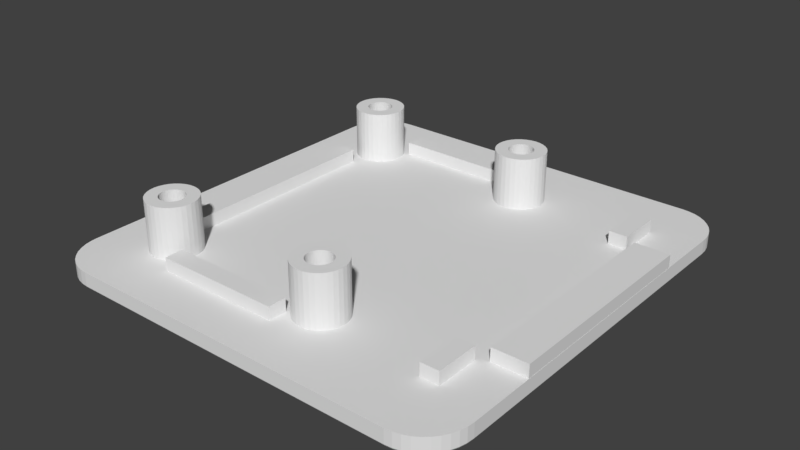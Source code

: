 # Source: CameraBACK.blend  (saved by Blender 2.78.0; exported with 4.5.12 LTS)
import bpy
from mathutils import Matrix  # noqa: F401  (used for matrix-valued properties, if any)

bpy.ops.wm.read_factory_settings(use_empty=True)
scene = bpy.context.scene
scene.name = 'Scene'

# ---- collections
col_collection_1 = bpy.data.collections.new('Collection 1'); scene.collection.children.link(col_collection_1)
col_collection_8 = bpy.data.collections.new('Collection 8'); scene.collection.children.link(col_collection_8)

# ---- world
world_world = bpy.data.worlds.new('World'); scene.world = world_world
world_world.color = (0.05088, 0.05088, 0.05088)
world_world.use_sun_shadow = False
world_world.sun_shadow_jitter_overblur = 0.0
world_world.cycles.sampling_method = 'MANUAL'

# ---- meshes
me_cameraenclosure = bpy.data.meshes.new('CameraEnclosure')
me_cameraenclosure.from_pydata([(-7.752, -7.066, 11.24), (7.813, -7.066, 11.24), (7.813, -6.898, 11.24), (7.813, -5.92, 11.24), (-7.752, -5.92, 11.24), (-7.752, -6.898, 11.24), (-7.752, -7.066, 12.63), (-7.752, -5.92, 12.63), (-7.752, -6.898, 12.63), (7.813, -7.066, 12.63), (7.813, -5.92, 12.63), (7.813, -6.898, 12.63), (8.521, -7.273, -12.62), (11.81, -7.273, -12.62), (11.81, -6.898, -12.62), (11.81, -5.92, -12.62), (8.521, -5.92, -12.62), (8.521, -6.898, -12.62), (8.521, -7.273, -11.23), (8.521, -5.92, -11.23), (8.521, -6.898, -11.23), (11.81, -7.273, -11.23), (11.81, -5.92, -11.23), (11.81, -6.898, -11.23), (-11.81, -7.273, -12.62), (-8.521, -7.273, -12.62), (-8.521, -6.898, -12.62), (-8.521, -5.92, -12.62), (-11.81, -5.92, -12.62), (-11.81, -6.898, -12.62), (-11.81, -7.273, -11.23), (-11.81, -5.92, -11.23), (-11.81, -6.898, -11.23), (-8.521, -7.273, -11.23), (-8.521, -5.92, -11.23), (-8.521, -6.898, -11.23), (11.65, -7.273, 8.787), (11.65, -7.273, -0.7068), (11.65, -6.898, -0.7068), (11.65, -5.92, -0.7068), (11.65, -5.92, 8.787), (11.65, -6.898, 8.787), (13.04, -7.273, 8.787), (13.04, -5.92, 8.787), (13.04, -6.898, 8.787), (13.04, -7.273, -0.7068), (13.04, -5.92, -0.7068), (13.04, -6.898, -0.7068), (-13.04, -7.273, 8.787), (-13.04, -7.273, -0.7068), (-13.04, -6.898, -0.7068), (-13.04, -5.92, -0.7068), (-13.04, -5.92, 8.787), (-13.04, -6.898, 8.787), (-11.65, -7.273, 8.787), (-11.65, -5.92, 8.787), (-11.65, -6.898, 8.787), (-11.65, -7.273, -0.7068), (-11.65, -5.92, -0.7068), (-11.65, -6.898, -0.7068), (10.5, -5.531, -1.647), (10.68, -5.531, -1.665), (10.86, -5.531, -1.719), (11.02, -5.531, -1.805), (11.16, -5.531, -1.922), (11.28, -5.531, -2.064), (11.37, -5.531, -2.226), (11.42, -5.531, -2.402), (11.44, -5.531, -2.585), (11.42, -5.531, -2.768), (11.37, -5.531, -2.943), (11.28, -5.531, -3.106), (11.16, -5.531, -3.248), (11.02, -5.531, -3.364), (10.86, -5.531, -3.451), (10.68, -5.531, -3.504), (10.5, -5.531, -3.522), (10.32, -5.531, -3.504), (10.14, -5.531, -3.451), (9.979, -5.531, -3.364), (9.837, -5.531, -3.248), (9.72, -5.531, -3.106), (9.634, -5.531, -2.943), (9.58, -5.531, -2.768), (9.562, -5.531, -2.585), (9.58, -5.531, -2.402), (9.634, -5.531, -2.226), (9.72, -5.531, -2.064), (9.837, -5.531, -1.922), (9.979, -5.531, -1.805), (10.14, -5.531, -1.719), (10.32, -5.531, -1.665), (10.5, -2.989, -0.7097), (10.5, -6.898, -0.7097), (10.87, -6.898, -0.7457), (10.87, -2.989, -0.7457), (11.22, -6.898, -0.8524), (11.22, -2.989, -0.8524), (11.54, -6.898, -1.026), (11.54, -2.989, -1.026), (11.83, -6.898, -1.259), (11.83, -2.989, -1.259), (12.06, -6.898, -1.543), (12.06, -2.989, -1.543), (12.23, -6.898, -1.867), (12.23, -2.989, -1.867), (12.34, -6.898, -2.219), (12.34, -2.989, -2.219), (12.37, -6.898, -2.585), (12.37, -2.989, -2.585), (12.34, -6.898, -2.95), (12.34, -2.989, -2.95), (12.23, -6.898, -3.302), (12.23, -2.989, -3.302), (12.06, -6.898, -3.626), (12.06, -2.989, -3.626), (11.83, -6.898, -3.91), (11.83, -2.989, -3.91), (11.54, -6.898, -4.144), (11.54, -2.989, -4.144), (11.22, -6.898, -4.317), (11.22, -2.989, -4.317), (10.87, -6.898, -4.424), (10.87, -2.989, -4.424), (10.5, -6.898, -4.46), (10.5, -2.989, -4.46), (10.13, -6.898, -4.424), (10.13, -2.989, -4.424), (9.782, -6.898, -4.317), (9.782, -2.989, -4.317), (9.458, -6.898, -4.144), (9.458, -2.989, -4.144), (9.174, -6.898, -3.91), (9.174, -2.989, -3.91), (8.941, -6.898, -3.626), (8.941, -2.989, -3.626), (8.768, -6.898, -3.302), (8.768, -2.989, -3.302), (8.661, -6.898, -2.95), (8.661, -2.989, -2.95), (8.625, -6.898, -2.585), (8.625, -2.989, -2.585), (8.661, -6.898, -2.219), (8.661, -2.989, -2.219), (8.768, -6.898, -1.867), (8.768, -2.989, -1.867), (8.941, -6.898, -1.543), (8.941, -2.989, -1.543), (9.174, -6.898, -1.259), (9.174, -2.989, -1.259), (9.458, -6.898, -1.026), (9.458, -2.989, -1.026), (9.782, -6.898, -0.8524), (9.782, -2.989, -0.8524), (10.13, -6.898, -0.7457), (10.13, -2.989, -0.7457), (11.44, -2.989, -2.585), (11.42, -2.989, -2.402), (9.562, -2.989, -2.585), (9.58, -2.989, -2.402), (11.37, -2.989, -2.226), (9.634, -2.989, -2.226), (9.72, -2.989, -2.064), (11.28, -2.989, -2.064), (11.16, -2.989, -1.922), (9.837, -2.989, -1.922), (9.979, -2.989, -1.805), (11.02, -2.989, -1.805), (10.86, -2.989, -1.719), (10.14, -2.989, -1.719), (10.68, -2.989, -1.665), (10.5, -2.989, -1.647), (10.32, -2.989, -1.665), (11.42, -2.989, -2.768), (11.16, -2.989, -3.248), (11.28, -2.989, -3.106), (11.37, -2.989, -2.943), (10.32, -2.989, -3.504), (10.5, -2.989, -3.522), (10.68, -2.989, -3.504), (9.979, -2.989, -3.364), (10.14, -2.989, -3.451), (11.02, -2.989, -3.364), (10.86, -2.989, -3.451), (9.837, -2.989, -3.248), (9.634, -2.989, -2.943), (9.72, -2.989, -3.106), (9.58, -2.989, -2.768), (-10.5, -5.531, -1.647), (-10.32, -5.531, -1.665), (-10.14, -5.531, -1.719), (-9.979, -5.531, -1.805), (-9.837, -5.531, -1.922), (-9.721, -5.531, -2.064), (-9.634, -5.531, -2.226), (-9.581, -5.531, -2.402), (-9.563, -5.531, -2.585), (-9.581, -5.531, -2.768), (-9.634, -5.531, -2.943), (-9.721, -5.531, -3.106), (-9.837, -5.531, -3.248), (-9.979, -5.531, -3.364), (-10.14, -5.531, -3.451), (-10.32, -5.531, -3.504), (-10.5, -5.531, -3.522), (-10.68, -5.531, -3.504), (-10.86, -5.531, -3.451), (-11.02, -5.531, -3.364), (-11.16, -5.531, -3.248), (-11.28, -5.531, -3.106), (-11.37, -5.531, -2.943), (-11.42, -5.531, -2.768), (-11.44, -5.531, -2.585), (-11.42, -5.531, -2.402), (-11.37, -5.531, -2.226), (-11.28, -5.531, -2.064), (-11.16, -5.531, -1.922), (-11.02, -5.531, -1.805), (-10.86, -5.531, -1.719), (-10.68, -5.531, -1.665), (-10.5, -2.989, -0.7097), (-10.5, -6.898, -0.7097), (-10.13, -6.898, -0.7457), (-10.13, -2.989, -0.7457), (-9.783, -6.898, -0.8524), (-9.783, -2.989, -0.8524), (-9.458, -6.898, -1.026), (-9.458, -2.989, -1.026), (-9.174, -6.898, -1.259), (-9.174, -2.989, -1.259), (-8.941, -6.898, -1.543), (-8.941, -2.989, -1.543), (-8.768, -6.898, -1.867), (-8.768, -2.989, -1.867), (-8.661, -6.898, -2.219), (-8.661, -2.989, -2.219), (-8.625, -6.898, -2.585), (-8.625, -2.989, -2.585), (-8.661, -6.898, -2.95), (-8.661, -2.989, -2.95), (-8.768, -6.898, -3.302), (-8.768, -2.989, -3.302), (-8.941, -6.898, -3.626), (-8.941, -2.989, -3.626), (-9.174, -6.898, -3.91), (-9.174, -2.989, -3.91), (-9.458, -6.898, -4.144), (-9.458, -2.989, -4.144), (-9.783, -6.898, -4.317), (-9.783, -2.989, -4.317), (-10.13, -6.898, -4.424), (-10.13, -2.989, -4.424), (-10.5, -6.898, -4.46), (-10.5, -2.989, -4.46), (-10.87, -6.898, -4.424), (-10.87, -2.989, -4.424), (-11.22, -6.898, -4.317), (-11.22, -2.989, -4.317), (-11.54, -6.898, -4.144), (-11.54, -2.989, -4.144), (-11.83, -6.898, -3.91), (-11.83, -2.989, -3.91), (-12.06, -6.898, -3.626), (-12.06, -2.989, -3.626), (-12.23, -6.898, -3.302), (-12.23, -2.989, -3.302), (-12.34, -6.898, -2.95), (-12.34, -2.989, -2.95), (-12.38, -6.898, -2.585), (-12.38, -2.989, -2.585), (-12.34, -6.898, -2.219), (-12.34, -2.989, -2.219), (-12.23, -6.898, -1.867), (-12.23, -2.989, -1.867), (-12.06, -6.898, -1.543), (-12.06, -2.989, -1.543), (-11.83, -6.898, -1.259), (-11.83, -2.989, -1.259), (-11.54, -6.898, -1.026), (-11.54, -2.989, -1.026), (-11.22, -6.898, -0.8524), (-11.22, -2.989, -0.8524), (-10.87, -6.898, -0.7457), (-10.87, -2.989, -0.7457), (-9.563, -2.989, -2.585), (-9.581, -2.989, -2.402), (-11.44, -2.989, -2.585), (-11.42, -2.989, -2.402), (-9.634, -2.989, -2.226), (-11.37, -2.989, -2.226), (-11.28, -2.989, -2.064), (-9.721, -2.989, -2.064), (-9.837, -2.989, -1.922), (-11.16, -2.989, -1.922), (-11.02, -2.989, -1.805), (-9.979, -2.989, -1.805), (-10.14, -2.989, -1.719), (-10.86, -2.989, -1.719), (-10.32, -2.989, -1.665), (-10.5, -2.989, -1.647), (-10.68, -2.989, -1.665), (-9.581, -2.989, -2.768), (-9.837, -2.989, -3.248), (-9.721, -2.989, -3.106), (-9.634, -2.989, -2.943), (-10.68, -2.989, -3.504), (-10.5, -2.989, -3.522), (-10.32, -2.989, -3.504), (-11.02, -2.989, -3.364), (-10.86, -2.989, -3.451), (-9.979, -2.989, -3.364), (-10.14, -2.989, -3.451), (-11.16, -2.989, -3.248), (-11.37, -2.989, -2.943), (-11.28, -2.989, -3.106), (-11.42, -2.989, -2.768), (10.5, -5.688, 11.7), (10.68, -5.688, 11.68), (10.86, -5.688, 11.63), (11.02, -5.688, 11.54), (11.16, -5.688, 11.42), (11.28, -5.688, 11.28), (11.37, -5.688, 11.12), (11.42, -5.688, 10.94), (11.44, -5.688, 10.76), (11.42, -5.688, 10.58), (11.37, -5.688, 10.4), (11.28, -5.688, 10.24), (11.16, -5.688, 10.1), (11.02, -5.688, 9.982), (10.86, -5.688, 9.895), (10.68, -5.688, 9.842), (10.5, -5.688, 9.824), (10.32, -5.688, 9.842), (10.14, -5.688, 9.895), (9.979, -5.688, 9.982), (9.837, -5.688, 10.1), (9.72, -5.688, 10.24), (9.634, -5.688, 10.4), (9.58, -5.688, 10.58), (9.562, -5.688, 10.76), (9.58, -5.688, 10.94), (9.634, -5.688, 11.12), (9.72, -5.688, 11.28), (9.837, -5.688, 11.42), (9.979, -5.688, 11.54), (10.14, -5.688, 11.63), (10.32, -5.688, 11.68), (10.5, -3.04, 12.64), (10.5, -6.898, 12.64), (10.87, -6.898, 12.6), (10.87, -3.04, 12.6), (11.22, -6.898, 12.49), (11.22, -3.04, 12.49), (11.54, -6.898, 12.32), (11.54, -3.04, 12.32), (11.83, -3.04, 12.09), (11.54, -6.898, 12.32), (11.83, -6.898, 12.09), (12.06, -6.898, 11.8), (12.06, -3.04, 11.8), (12.23, -6.898, 11.48), (12.23, -3.04, 11.48), (12.34, -6.898, 11.13), (12.34, -3.04, 11.13), (12.37, -6.898, 10.76), (12.37, -3.04, 10.76), (12.34, -6.898, 10.4), (12.34, -3.04, 10.4), (12.23, -6.898, 10.04), (12.23, -3.04, 10.04), (12.06, -6.898, 9.719), (12.06, -3.04, 9.719), (11.83, -6.898, 9.435), (11.83, -3.04, 9.435), (11.54, -6.898, 9.202), (11.54, -3.04, 9.202), (11.22, -6.898, 9.029), (11.22, -3.04, 9.029), (10.87, -6.898, 8.922), (10.87, -3.04, 8.922), (10.5, -6.898, 8.886), (10.5, -3.04, 8.886), (10.13, -6.898, 8.922), (10.13, -3.04, 8.922), (9.782, -6.898, 9.029), (9.782, -3.04, 9.029), (9.458, -6.898, 9.202), (9.458, -3.04, 9.202), (9.174, -6.898, 9.435), (9.174, -3.04, 9.435), (8.941, -6.898, 9.719), (8.941, -3.04, 9.719), (8.768, -6.898, 10.04), (8.768, -3.04, 10.04), (8.661, -6.898, 10.4), (8.661, -3.04, 10.4), (8.625, -6.898, 10.76), (8.625, -3.04, 10.76), (8.661, -6.898, 11.13), (8.661, -3.04, 11.13), (8.768, -6.898, 11.48), (8.768, -3.04, 11.48), (8.941, -6.898, 11.8), (8.941, -3.04, 11.8), (9.174, -6.898, 12.09), (9.174, -3.04, 12.09), (9.458, -3.04, 12.32), (9.238, -6.898, 12.14), (9.458, -6.898, 12.32), (9.782, -6.898, 12.49), (9.782, -3.04, 12.49), (10.13, -6.898, 12.6), (10.13, -3.04, 12.6), (11.44, -3.04, 10.76), (11.42, -3.04, 10.94), (9.562, -3.04, 10.76), (9.58, -3.04, 10.94), (11.37, -3.04, 11.12), (9.634, -3.04, 11.12), (9.72, -3.04, 11.28), (11.28, -3.04, 11.28), (11.16, -3.04, 11.42), (9.837, -3.04, 11.42), (9.979, -3.04, 11.54), (11.02, -3.04, 11.54), (10.86, -3.04, 11.63), (10.14, -3.04, 11.63), (10.68, -3.04, 11.68), (10.5, -3.04, 11.7), (10.32, -3.04, 11.68), (11.42, -3.04, 10.58), (11.16, -3.04, 10.1), (11.28, -3.04, 10.24), (11.37, -3.04, 10.4), (10.32, -3.04, 9.842), (10.5, -3.04, 9.824), (10.68, -3.04, 9.842), (9.979, -3.04, 9.982), (10.14, -3.04, 9.895), (11.02, -3.04, 9.982), (10.86, -3.04, 9.895), (9.837, -3.04, 10.1), (9.634, -3.04, 10.4), (9.72, -3.04, 10.24), (9.58, -3.04, 10.58), (-10.5, -5.531, 11.7), (-10.32, -5.531, 11.68), (-10.14, -5.531, 11.63), (-9.979, -5.531, 11.54), (-9.837, -5.531, 11.42), (-9.721, -5.531, 11.28), (-9.634, -5.531, 11.12), (-9.581, -5.531, 10.94), (-9.563, -5.531, 10.76), (-9.581, -5.531, 10.58), (-9.634, -5.531, 10.4), (-9.721, -5.531, 10.24), (-9.837, -5.531, 10.1), (-9.979, -5.531, 9.982), (-10.14, -5.531, 9.895), (-10.32, -5.531, 9.842), (-10.5, -5.531, 9.824), (-10.68, -5.531, 9.842), (-10.86, -5.531, 9.895), (-11.02, -5.531, 9.982), (-11.16, -5.531, 10.1), (-11.28, -5.531, 10.24), (-11.37, -5.531, 10.4), (-11.42, -5.531, 10.58), (-11.44, -5.531, 10.76), (-11.42, -5.531, 10.94), (-11.37, -5.531, 11.12), (-11.28, -5.531, 11.28), (-11.16, -5.531, 11.42), (-11.02, -5.531, 11.54), (-10.86, -5.531, 11.63), (-10.68, -5.531, 11.68), (-10.5, -2.989, 12.64), (-10.5, -6.898, 12.64), (-10.13, -6.898, 12.6), (-10.13, -2.989, 12.6), (-9.783, -6.898, 12.49), (-9.783, -2.989, 12.49), (-9.458, -6.898, 12.32), (-9.458, -2.989, 12.32), (-9.174, -6.898, 12.09), (-9.174, -2.989, 12.09), (-8.941, -6.898, 11.8), (-8.941, -2.989, 11.8), (-8.768, -6.898, 11.48), (-8.768, -2.989, 11.48), (-8.661, -6.898, 11.13), (-8.661, -2.989, 11.13), (-8.625, -6.898, 10.76), (-8.625, -2.989, 10.76), (-8.661, -6.898, 10.4), (-8.661, -2.989, 10.4), (-8.768, -6.898, 10.04), (-8.768, -2.989, 10.04), (-8.941, -6.898, 9.719), (-8.941, -2.989, 9.719), (-9.174, -6.898, 9.435), (-9.174, -2.989, 9.435), (-9.458, -6.898, 9.202), (-9.458, -2.989, 9.202), (-9.783, -6.898, 9.029), (-9.783, -2.989, 9.029), (-10.13, -6.898, 8.922), (-10.13, -2.989, 8.922), (-10.5, -6.898, 8.886), (-10.5, -2.989, 8.886), (-10.87, -6.898, 8.922), (-10.87, -2.989, 8.922), (-11.22, -6.898, 9.029), (-11.22, -2.989, 9.029), (-11.54, -6.898, 9.202), (-11.54, -2.989, 9.202), (-11.83, -6.898, 9.435), (-11.83, -2.989, 9.435), (-12.06, -6.898, 9.719), (-12.06, -2.989, 9.719), (-12.23, -6.898, 10.04), (-12.23, -2.989, 10.04), (-12.34, -6.898, 10.4), (-12.34, -2.989, 10.4), (-12.38, -6.898, 10.76), (-12.38, -2.989, 10.76), (-12.34, -6.898, 11.13), (-12.34, -2.989, 11.13), (-12.23, -6.898, 11.48), (-12.23, -2.989, 11.48), (-12.06, -6.898, 11.8), (-12.06, -2.989, 11.8), (-11.83, -6.898, 12.09), (-11.83, -2.989, 12.09), (-11.54, -6.898, 12.32), (-11.54, -2.989, 12.32), (-11.22, -6.898, 12.49), (-11.22, -2.989, 12.49), (-10.87, -6.898, 12.6), (-10.87, -2.989, 12.6), (-9.563, -2.989, 10.76), (-9.581, -2.989, 10.94), (-11.44, -2.989, 10.76), (-11.42, -2.989, 10.94), (-9.634, -2.989, 11.12), (-11.37, -2.989, 11.12), (-11.28, -2.989, 11.28), (-9.721, -2.989, 11.28), (-9.837, -2.989, 11.42), (-11.16, -2.989, 11.42), (-11.02, -2.989, 11.54), (-9.979, -2.989, 11.54), (-10.14, -2.989, 11.63), (-10.86, -2.989, 11.63), (-10.32, -2.989, 11.68), (-10.5, -2.989, 11.7), (-10.68, -2.989, 11.68), (-9.581, -2.989, 10.58), (-9.837, -2.989, 10.1), (-9.721, -2.989, 10.24), (-9.634, -2.989, 10.4), (-10.68, -2.989, 9.842), (-10.5, -2.989, 9.824), (-10.32, -2.989, 9.842), (-11.02, -2.989, 9.982), (-10.86, -2.989, 9.895), (-9.979, -2.989, 9.982), (-10.14, -2.989, 9.895), (-11.16, -2.989, 10.1), (-11.37, -2.989, 10.4), (-11.28, -2.989, 10.24), (-11.42, -2.989, 10.58), (-8.125, -5.92, -16.0), (-8.125, -6.898, -16.0), (-8.125, -6.898, -13.36), (-8.125, -5.92, -13.37), (8.125, -6.898, -13.36), (8.125, -5.92, -13.37), (8.125, -5.92, -16.0), (8.125, -7.827, -12.76), (8.125, -7.827, -16.0), (8.125, -7.753, -16.0), (-8.125, -7.827, -16.0), (-8.125, -7.1, -16.0), (-8.125, -7.827, -12.76), (-14.2, -8.634, 12.61), (-14.18, -8.634, 12.86), (-14.55, -8.624, 12.92), (-14.57, -8.624, 12.63), (-14.91, -8.595, 12.98), (-14.94, -8.595, 12.64), (-15.26, -8.546, 13.03), (-15.29, -8.546, 12.66), (-15.57, -8.48, 13.08), (-15.61, -8.48, 12.67), (-15.86, -8.398, 13.12), (-15.89, -8.398, 12.68), (-16.1, -8.302, 13.16), (-16.14, -8.302, 12.69), (-16.29, -8.195, 13.19), (-16.33, -8.195, 12.7), (-16.44, -8.078, 13.21), (-16.48, -8.078, 12.7), (-16.52, -7.955, 13.22), (-16.57, -7.955, 12.7), (-14.14, -8.634, 13.02), (-14.5, -8.624, 13.13), (-14.85, -8.595, 13.24), (-15.18, -8.546, 13.34), (-15.48, -8.48, 13.44), (-15.76, -8.398, 13.53), (-15.99, -8.302, 13.6), (-16.18, -8.195, 13.66), (-16.32, -8.078, 13.7), (-16.4, -7.955, 13.73), (-14.08, -8.634, 13.16), (-14.41, -8.624, 13.33), (-14.74, -8.595, 13.49), (-15.05, -8.546, 13.64), (-15.34, -8.48, 13.78), (-15.59, -8.398, 13.91), (-15.81, -8.302, 14.02), (-15.99, -8.195, 14.1), (-16.12, -8.078, 14.17), (-16.19, -7.955, 14.21), (-13.99, -8.634, 13.3), (-14.3, -8.624, 13.51), (-14.59, -8.595, 13.72), (-14.87, -8.546, 13.92), (-15.13, -8.48, 14.1), (-15.37, -8.398, 14.26), (-15.57, -8.302, 14.4), (-15.73, -8.195, 14.52), (-15.84, -8.078, 14.6), (-15.91, -7.955, 14.65), (16.19, -7.955, -14.21), (15.91, -7.955, -14.65), (15.91, -6.898, -14.65), (16.19, -6.898, -14.21), (-13.88, -8.634, 13.42), (-14.15, -8.624, 13.68), (-14.41, -8.595, 13.93), (-14.66, -8.546, 14.17), (-14.88, -8.48, 14.39), (-15.09, -8.398, 14.58), (-15.26, -8.302, 14.75), (-15.4, -8.195, 14.88), (-15.5, -8.078, 14.98), (-15.56, -7.955, 15.04), (-14.2, -7.955, -15.85), (-14.7, -7.955, -15.65), (-14.7, -6.898, -15.65), (-14.2, -6.898, -15.85), (-13.76, -8.634, 13.52), (-13.98, -8.624, 13.82), (-14.2, -8.595, 14.1), (-14.4, -8.546, 14.38), (-14.59, -8.48, 14.63), (-14.76, -8.398, 14.85), (-14.9, -8.302, 15.04), (-15.02, -8.195, 15.2), (-15.11, -8.078, 15.31), (-15.16, -7.955, 15.38), (13.15, -7.955, 16.01), (13.68, -7.955, 15.97), (13.68, -6.898, 15.97), (13.15, -6.898, 16.01), (-13.62, -8.634, 13.6), (-13.79, -8.624, 13.93), (-13.96, -8.595, 14.24), (-14.12, -8.546, 14.54), (-14.26, -8.48, 14.82), (-14.39, -8.398, 15.07), (-14.5, -8.302, 15.28), (-14.59, -8.195, 15.45), (-14.66, -8.078, 15.57), (-14.7, -7.955, 15.65), (15.16, -7.955, 15.38), (15.56, -7.955, 15.04), (15.56, -6.898, 15.04), (15.16, -6.898, 15.38), (-13.47, -8.634, 13.66), (-13.59, -8.624, 14.01), (-13.7, -8.595, 14.35), (-13.81, -8.546, 14.67), (-13.91, -8.48, 14.96), (-14.0, -8.398, 15.23), (-14.07, -8.302, 15.45), (-14.13, -8.195, 15.63), (-14.18, -8.078, 15.77), (-14.2, -7.955, 15.85), (-13.31, -8.634, 13.7), (-13.37, -8.624, 14.06), (-13.43, -8.595, 14.41), (-13.48, -8.546, 14.74), (-13.53, -8.48, 15.05), (-13.58, -8.398, 15.33), (-13.61, -8.302, 15.56), (-13.65, -8.195, 15.75), (-13.67, -8.078, 15.89), (-13.68, -7.955, 15.97), (-13.05, -8.634, 13.72), (-13.07, -8.624, 14.08), (-13.08, -8.595, 14.44), (-13.1, -8.546, 14.77), (-13.11, -8.48, 15.08), (-13.12, -8.398, 15.36), (-13.13, -8.302, 15.6), (-13.14, -8.195, 15.79), (-13.14, -8.078, 15.93), (-13.15, -7.955, 16.01), (-14.18, -8.634, -12.86), (-14.2, -8.634, -12.61), (-14.57, -8.624, -12.63), (-14.55, -8.624, -12.92), (-14.94, -8.595, -12.64), (-14.91, -8.595, -12.98), (-15.29, -8.546, -12.66), (-15.26, -8.546, -13.03), (-15.61, -8.48, -12.67), (-15.57, -8.48, -13.08), (-15.89, -8.398, -12.68), (-15.86, -8.398, -13.12), (-16.14, -8.302, -12.69), (-16.1, -8.302, -13.16), (-16.33, -8.195, -12.7), (-16.29, -8.195, -13.19), (-16.48, -8.078, -12.7), (-16.44, -8.078, -13.21), (-16.57, -7.955, -12.7), (-16.52, -7.955, -13.22), (-14.14, -8.634, -13.02), (-14.5, -8.624, -13.13), (-14.85, -8.595, -13.24), (-15.18, -8.546, -13.34), (-15.48, -8.48, -13.44), (-15.76, -8.398, -13.53), (-15.99, -8.302, -13.6), (-16.18, -8.195, -13.66), (-16.32, -8.078, -13.7), (-16.4, -7.955, -13.73), (-14.08, -8.634, -13.16), (-14.41, -8.624, -13.33), (-14.74, -8.595, -13.49), (-15.05, -8.546, -13.64), (-15.34, -8.48, -13.78), (-15.59, -8.398, -13.91), (-15.81, -8.302, -14.02), (-15.99, -8.195, -14.1), (-16.12, -8.078, -14.17), (-16.19, -7.955, -14.21), (16.52, -7.955, -13.22), (16.4, -7.955, -13.73), (16.4, -6.898, -13.73), (16.52, -6.898, -13.22), (-13.99, -8.634, -13.3), (-14.3, -8.624, -13.51), (-14.59, -8.595, -13.72), (-14.87, -8.546, -13.92), (-15.13, -8.48, -14.1), (-15.37, -8.398, -14.26), (-15.57, -8.302, -14.4), (-15.73, -8.195, -14.52), (-15.84, -8.078, -14.6), (-15.91, -7.955, -14.65), (13.68, -7.955, -15.97), (13.15, -7.955, -16.01), (13.15, -6.898, -16.01), (13.68, -6.898, -15.97), (-13.88, -8.634, -13.42), (-14.15, -8.624, -13.68), (-14.41, -8.595, -13.93), (-14.66, -8.546, -14.17), (-14.88, -8.48, -14.39), (-15.09, -8.398, -14.58), (-15.26, -8.302, -14.75), (-15.4, -8.195, -14.88), (-15.5, -8.078, -14.98), (-15.56, -7.955, -15.04), (15.91, -7.955, 14.65), (16.19, -7.955, 14.21), (16.19, -6.898, 14.21), (15.91, -6.898, 14.65), (-13.76, -8.634, -13.52), (-13.98, -8.624, -13.82), (-14.2, -8.595, -14.1), (-14.4, -8.546, -14.38), (-14.59, -8.48, -14.63), (-14.76, -8.398, -14.85), (-14.9, -8.302, -15.04), (-15.02, -8.195, -15.2), (-15.11, -8.078, -15.31), (-15.16, -7.955, -15.38), (-15.56, -6.898, -15.04), (-15.16, -6.898, -15.38), (-13.62, -8.634, -13.6), (-13.79, -8.624, -13.93), (-13.96, -8.595, -14.24), (-14.12, -8.546, -14.54), (-14.26, -8.48, -14.82), (-14.39, -8.398, -15.07), (-14.5, -8.302, -15.28), (-14.59, -8.195, -15.45), (-14.66, -8.078, -15.57), (16.4, -7.955, 13.73), (16.52, -7.955, 13.22), (16.52, -6.898, 13.22), (16.4, -6.898, 13.73), (-13.47, -8.634, -13.66), (-13.59, -8.624, -14.01), (-13.7, -8.595, -14.35), (-13.81, -8.546, -14.67), (-13.91, -8.48, -14.96), (-14.0, -8.398, -15.23), (-14.07, -8.302, -15.45), (-14.13, -8.195, -15.63), (-14.18, -8.078, -15.77), (-13.31, -8.634, -13.7), (-13.37, -8.624, -14.06), (-13.43, -8.595, -14.41), (-13.48, -8.546, -14.74), (-13.53, -8.48, -15.05), (-13.58, -8.398, -15.33), (-13.61, -8.302, -15.56), (-13.65, -8.195, -15.75), (-13.67, -8.078, -15.89), (-13.68, -7.955, -15.97), (-13.05, -8.634, -13.72), (-13.07, -8.624, -14.08), (-13.08, -8.595, -14.44), (-13.1, -8.546, -14.77), (-13.11, -8.48, -15.08), (-13.12, -8.398, -15.36), (-13.13, -8.302, -15.6), (-13.14, -8.195, -15.79), (-13.14, -8.078, -15.93), (-13.15, -7.955, -16.01), (13.31, -8.634, -13.7), (13.05, -8.634, -13.72), (13.07, -8.624, -14.08), (13.37, -8.624, -14.06), (13.08, -8.595, -14.44), (13.43, -8.595, -14.41), (13.1, -8.546, -14.77), (13.48, -8.546, -14.74), (13.11, -8.48, -15.08), (13.53, -8.48, -15.05), (13.12, -8.398, -15.36), (13.58, -8.398, -15.33), (13.13, -8.302, -15.6), (13.61, -8.302, -15.56), (13.14, -8.195, -15.79), (13.65, -8.195, -15.75), (13.14, -8.078, -15.93), (13.67, -8.078, -15.89), (13.47, -8.634, -13.66), (13.59, -8.624, -14.01), (13.7, -8.595, -14.35), (13.81, -8.546, -14.67), (13.91, -8.48, -14.96), (14.0, -8.398, -15.23), (14.07, -8.302, -15.45), (14.13, -8.195, -15.63), (14.18, -8.078, -15.77), (14.2, -7.955, -15.85), (13.62, -8.634, -13.6), (13.79, -8.624, -13.93), (13.96, -8.595, -14.24), (14.12, -8.546, -14.54), (14.26, -8.48, -14.82), (14.39, -8.398, -15.07), (14.5, -8.302, -15.28), (14.59, -8.195, -15.45), (14.66, -8.078, -15.57), (14.7, -7.955, -15.65), (13.76, -8.634, -13.52), (13.98, -8.624, -13.82), (14.2, -8.595, -14.1), (14.4, -8.546, -14.38), (14.59, -8.48, -14.63), (14.76, -8.398, -14.85), (14.9, -8.302, -15.04), (15.02, -8.195, -15.2), (15.1, -8.078, -15.31), (15.16, -7.955, -15.38), (-13.68, -6.898, 15.97), (-14.2, -6.898, 15.85), (13.88, -8.634, -13.42), (14.15, -8.624, -13.68), (14.41, -8.595, -13.93), (14.66, -8.546, -14.17), (14.88, -8.48, -14.39), (15.09, -8.398, -14.58), (15.26, -8.302, -14.75), (15.4, -8.195, -14.88), (15.5, -8.078, -14.98), (15.56, -7.955, -15.04), (-16.52, -6.898, 13.22), (-16.57, -6.898, 12.7), (13.99, -8.634, -13.3), (14.3, -8.624, -13.51), (14.59, -8.595, -13.72), (14.87, -8.546, -13.92), (15.13, -8.48, -14.1), (15.37, -8.398, -14.26), (15.57, -8.302, -14.4), (15.72, -8.195, -14.52), (15.84, -8.078, -14.6), (-16.19, -6.898, -14.21), (-15.91, -6.898, -14.65), (14.08, -8.634, -13.16), (14.41, -8.624, -13.33), (14.74, -8.595, -13.49), (15.05, -8.546, -13.64), (15.34, -8.48, -13.78), (15.59, -8.398, -13.91), (15.81, -8.302, -14.02), (15.99, -8.195, -14.1), (16.11, -8.078, -14.17), (-16.52, -6.898, -13.22), (-16.4, -6.898, -13.73), (14.14, -8.634, -13.02), (14.5, -8.624, -13.13), (14.85, -8.595, -13.24), (15.18, -8.546, -13.34), (15.48, -8.48, -13.44), (15.76, -8.398, -13.53), (15.99, -8.302, -13.6), (16.18, -8.195, -13.66), (16.31, -8.078, -13.7), (14.18, -8.634, -12.86), (14.55, -8.624, -12.92), (14.91, -8.595, -12.98), (15.26, -8.546, -13.03), (15.57, -8.48, -13.08), (15.86, -8.398, -13.12), (16.1, -8.302, -13.16), (16.29, -8.195, -13.19), (16.44, -8.078, -13.21), (14.2, -8.634, -12.61), (14.57, -8.624, -12.63), (14.94, -8.595, -12.64), (15.29, -8.546, -12.66), (15.61, -8.48, -12.67), (15.89, -8.398, -12.68), (16.14, -8.302, -12.69), (16.33, -8.195, -12.7), (16.48, -8.078, -12.7), (16.57, -7.955, -12.7), (14.18, -8.634, 12.86), (14.2, -8.634, 12.61), (14.57, -8.624, 12.63), (14.55, -8.624, 12.92), (14.94, -8.595, 12.64), (14.91, -8.595, 12.98), (15.29, -8.546, 12.66), (15.26, -8.546, 13.03), (15.61, -8.48, 12.67), (15.57, -8.48, 13.08), (15.89, -8.398, 12.68), (15.86, -8.398, 13.12), (16.14, -8.302, 12.69), (16.1, -8.302, 13.16), (16.33, -8.195, 12.7), (16.29, -8.195, 13.19), (16.48, -8.078, 12.7), (16.44, -8.078, 13.21), (16.57, -7.955, 12.7), (14.14, -8.634, 13.02), (14.5, -8.624, 13.13), (14.85, -8.595, 13.24), (15.18, -8.546, 13.34), (15.48, -8.48, 13.44), (15.76, -8.398, 13.53), (15.99, -8.302, 13.6), (16.18, -8.195, 13.66), (16.31, -8.078, 13.7), (14.08, -8.634, 13.16), (14.41, -8.624, 13.33), (14.74, -8.595, 13.49), (15.05, -8.546, 13.64), (15.34, -8.48, 13.78), (15.59, -8.398, 13.91), (15.81, -8.302, 14.02), (15.99, -8.195, 14.1), (16.11, -8.078, 14.17), (-13.68, -6.898, -15.97), (-13.15, -6.898, -16.01), (13.99, -8.634, 13.3), (14.3, -8.624, 13.51), (14.59, -8.595, 13.72), (14.87, -8.546, 13.92), (15.13, -8.48, 14.1), (15.37, -8.398, 14.26), (15.57, -8.302, 14.4), (15.72, -8.195, 14.52), (15.84, -8.078, 14.6), (15.16, -6.898, -15.38), (15.56, -6.898, -15.04), (13.88, -8.634, 13.42), (14.15, -8.624, 13.68), (14.41, -8.595, 13.93), (14.66, -8.546, 14.17), (14.88, -8.48, 14.39), (15.09, -8.398, 14.58), (15.26, -8.302, 14.75), (15.4, -8.195, 14.88), (15.5, -8.078, 14.98), (-16.57, -6.898, -12.7), (13.76, -8.634, 13.52), (13.98, -8.624, 13.82), (14.2, -8.595, 14.1), (14.4, -8.546, 14.38), (14.59, -8.48, 14.63), (14.76, -8.398, 14.85), (14.9, -8.302, 15.04), (15.02, -8.195, 15.2), (15.1, -8.078, 15.31), (14.2, -6.898, -15.85), (14.7, -6.898, -15.65), (13.62, -8.634, 13.6), (13.79, -8.624, 13.93), (13.96, -8.595, 14.24), (14.12, -8.546, 14.54), (14.26, -8.48, 14.82), (14.39, -8.398, 15.07), (14.5, -8.302, 15.28), (14.59, -8.195, 15.45), (14.66, -8.078, 15.57), (14.7, -7.955, 15.65), (-14.7, -6.898, 15.65), (-15.16, -6.898, 15.38), (13.47, -8.634, 13.66), (13.59, -8.624, 14.01), (13.7, -8.595, 14.35), (13.81, -8.546, 14.67), (13.91, -8.48, 14.96), (14.0, -8.398, 15.23), (14.07, -8.302, 15.45), (14.13, -8.195, 15.63), (14.18, -8.078, 15.77), (14.2, -7.955, 15.85), (13.31, -8.634, 13.7), (13.37, -8.624, 14.06), (13.43, -8.595, 14.41), (13.48, -8.546, 14.74), (13.53, -8.48, 15.05), (13.58, -8.398, 15.33), (13.61, -8.302, 15.56), (13.65, -8.195, 15.75), (13.67, -8.078, 15.89), (13.05, -8.634, 13.72), (13.07, -8.624, 14.08), (13.08, -8.595, 14.44), (13.1, -8.546, 14.77), (13.11, -8.48, 15.08), (13.12, -8.398, 15.36), (13.13, -8.302, 15.6), (13.14, -8.195, 15.79), (13.14, -8.078, 15.93), (-15.91, -6.898, 14.65), (-16.19, -6.898, 14.21), (-16.4, -6.898, 13.73), (-13.15, -6.898, 16.01), (14.7, -6.898, 15.65), (14.2, -6.898, 15.85), (-15.56, -6.898, 15.04), (16.57, -6.898, -12.7), (16.57, -6.898, 12.7), (-6.104e-05, -6.898, -16.01), (8.125, -6.898, -16.01), (7.813, -6.898, 12.03), (-2.449, -6.898, 11.24), (11.81, -6.898, -12.42)], [], [(0, 1, 2), (2, 3, 4), (4, 5, 0), (2, 4, 0), (6, 0, 5), (5, 4, 7), (7, 8, 6), (5, 7, 6), (9, 6, 8), (8, 7, 10), (10, 11, 9), (8, 10, 9), (1, 9, 11), (11, 10, 3), (3, 2, 1), (11, 3, 1), (9, 1, 0), (0, 6, 9), (7, 4, 3), (3, 10, 7), (12, 13, 14), (14, 15, 16), (17, 12, 14), (14, 16, 17), (18, 12, 17), (17, 16, 19), (20, 18, 17), (17, 19, 20), (21, 18, 20), (20, 19, 22), (23, 21, 20), (20, 22, 23), (13, 21, 23), (23, 22, 15), (14, 13, 23), (23, 15, 14), (12, 18, 21), (21, 13, 12), (19, 16, 15), (15, 22, 19), (24, 25, 26), (26, 27, 28), (29, 24, 26), (26, 28, 29), (30, 24, 29), (29, 28, 31), (32, 30, 29), (29, 31, 32), (33, 30, 32), (32, 31, 34), (34, 35, 33), (32, 34, 33), (25, 33, 35), (35, 34, 27), (26, 25, 35), (35, 27, 26), (24, 30, 33), (33, 25, 24), (31, 28, 27), (27, 34, 31), (36, 37, 38), (38, 39, 40), (41, 36, 38), (38, 40, 41), (42, 36, 41), (41, 40, 43), (44, 42, 41), (41, 43, 44), (45, 42, 44), (44, 43, 46), (46, 47, 45), (44, 46, 45), (37, 45, 47), (47, 46, 39), (39, 38, 37), (47, 39, 37), (36, 42, 45), (45, 37, 36), (43, 40, 39), (39, 46, 43), (48, 49, 50), (50, 51, 52), (53, 48, 50), (50, 52, 53), (54, 48, 53), (53, 52, 55), (55, 56, 54), (53, 55, 54), (57, 54, 56), (56, 55, 58), (58, 59, 57), (56, 58, 57), (49, 57, 59), (59, 58, 51), (50, 49, 59), (59, 51, 50), (48, 54, 57), (57, 49, 48), (55, 52, 51), (51, 58, 55), (60, 61, 62), (62, 63, 64), (64, 65, 66), (66, 67, 68), (68, 69, 70), (70, 71, 72), (72, 73, 74), (74, 75, 76), (76, 77, 78), (78, 79, 80), (80, 81, 82), (82, 83, 84), (84, 85, 86), (86, 87, 88), (88, 89, 90), (90, 91, 60), (60, 62, 64), (64, 66, 68), (68, 70, 72), (72, 74, 76), (76, 78, 80), (80, 82, 84), (84, 86, 88), (88, 90, 60), (60, 64, 68), (68, 72, 76), (76, 80, 84), (84, 88, 60), (60, 68, 76), (76, 84, 60), (92, 93, 94), (94, 95, 92), (95, 94, 96), (96, 97, 95), (97, 96, 98), (98, 99, 97), (99, 98, 100), (100, 101, 99), (101, 100, 102), (102, 103, 101), (103, 102, 104), (104, 105, 103), (105, 104, 106), (106, 107, 105), (107, 106, 108), (108, 109, 107), (109, 108, 110), (110, 111, 109), (111, 110, 112), (112, 113, 111), (113, 112, 114), (114, 115, 113), (115, 114, 116), (116, 117, 115), (117, 116, 118), (118, 119, 117), (119, 118, 120), (120, 121, 119), (121, 120, 122), (122, 123, 121), (123, 122, 124), (124, 125, 123), (125, 124, 126), (126, 127, 125), (127, 126, 128), (128, 129, 127), (129, 128, 130), (130, 131, 129), (131, 130, 132), (132, 133, 131), (133, 132, 134), (134, 135, 133), (135, 134, 136), (136, 137, 135), (137, 136, 138), (138, 139, 137), (139, 138, 140), (140, 141, 139), (141, 140, 142), (142, 143, 141), (143, 142, 144), (144, 145, 143), (145, 144, 146), (146, 147, 145), (147, 146, 148), (148, 149, 147), (149, 148, 150), (150, 151, 149), (151, 150, 152), (152, 153, 151), (153, 152, 154), (154, 155, 153), (155, 154, 93), (93, 92, 155), (155, 92, 95), (95, 97, 99), (99, 101, 103), (103, 105, 107), (107, 109, 156), (107, 156, 157), (99, 103, 107), (155, 95, 99), (151, 153, 155), (147, 149, 151), (143, 145, 147), (158, 141, 143), (159, 158, 143), (143, 147, 151), (151, 155, 99), (99, 107, 157), (99, 157, 160), (143, 151, 99), (161, 159, 143), (162, 161, 143), (99, 160, 163), (99, 163, 164), (165, 162, 143), (166, 165, 143), (99, 164, 167), (99, 167, 168), (169, 166, 143), (169, 143, 99), (99, 168, 170), (99, 170, 171), (172, 169, 99), (99, 171, 172), (173, 69, 68), (68, 156, 173), (174, 72, 71), (71, 175, 174), (175, 71, 70), (70, 176, 175), (159, 85, 84), (84, 158, 159), (157, 67, 66), (66, 160, 157), (156, 68, 67), (67, 157, 156), (163, 65, 64), (64, 164, 163), (171, 60, 91), (91, 172, 171), (177, 77, 76), (76, 178, 177), (162, 87, 86), (86, 161, 162), (178, 76, 75), (75, 179, 178), (172, 91, 90), (90, 169, 172), (164, 64, 63), (63, 167, 164), (180, 79, 78), (78, 181, 180), (167, 63, 62), (62, 168, 167), (182, 73, 72), (72, 174, 182), (166, 89, 88), (88, 165, 166), (161, 86, 85), (85, 159, 161), (183, 74, 73), (73, 182, 183), (184, 80, 79), (79, 180, 184), (185, 82, 81), (81, 186, 185), (170, 61, 60), (60, 171, 170), (160, 66, 65), (65, 163, 160), (158, 84, 83), (83, 187, 158), (176, 70, 69), (69, 173, 176), (181, 78, 77), (77, 177, 181), (169, 90, 89), (89, 166, 169), (168, 62, 61), (61, 170, 168), (179, 75, 74), (74, 183, 179), (187, 83, 82), (82, 185, 187), (165, 88, 87), (87, 162, 165), (139, 141, 158), (139, 158, 187), (135, 137, 139), (131, 133, 135), (127, 129, 131), (123, 125, 127), (119, 121, 123), (115, 117, 119), (111, 113, 115), (156, 109, 111), (173, 156, 111), (111, 115, 119), (119, 123, 127), (127, 131, 135), (135, 139, 187), (135, 187, 185), (119, 127, 135), (173, 111, 119), (176, 173, 119), (135, 185, 186), (135, 186, 184), (175, 176, 119), (174, 175, 119), (135, 184, 180), (135, 180, 181), (182, 174, 119), (183, 182, 119), (119, 135, 181), (119, 181, 177), (179, 183, 119), (119, 177, 178), (178, 179, 119), (186, 81, 80), (80, 184, 186), (188, 189, 190), (190, 191, 192), (192, 193, 194), (194, 195, 196), (196, 197, 198), (198, 199, 200), (200, 201, 202), (202, 203, 204), (204, 205, 206), (206, 207, 208), (208, 209, 210), (210, 211, 212), (212, 213, 214), (214, 215, 216), (216, 217, 218), (218, 219, 188), (188, 190, 192), (192, 194, 196), (196, 198, 200), (200, 202, 204), (204, 206, 208), (208, 210, 212), (212, 214, 216), (216, 218, 188), (188, 192, 196), (196, 200, 204), (204, 208, 212), (212, 216, 188), (188, 196, 204), (204, 212, 188), (220, 221, 222), (222, 223, 220), (223, 222, 224), (224, 225, 223), (225, 224, 226), (226, 227, 225), (227, 226, 228), (228, 229, 227), (229, 228, 230), (230, 231, 229), (231, 230, 232), (232, 233, 231), (233, 232, 234), (234, 235, 233), (235, 234, 236), (236, 237, 235), (237, 236, 238), (238, 239, 237), (239, 238, 240), (240, 241, 239), (241, 240, 242), (242, 243, 241), (243, 242, 244), (244, 245, 243), (245, 244, 246), (246, 247, 245), (247, 246, 248), (248, 249, 247), (249, 248, 250), (250, 251, 249), (251, 250, 252), (252, 253, 251), (253, 252, 254), (254, 255, 253), (255, 254, 256), (256, 257, 255), (257, 256, 258), (258, 259, 257), (259, 258, 260), (260, 261, 259), (261, 260, 262), (262, 263, 261), (263, 262, 264), (264, 265, 263), (265, 264, 266), (266, 267, 265), (267, 266, 268), (268, 269, 267), (269, 268, 270), (270, 271, 269), (271, 270, 272), (272, 273, 271), (273, 272, 274), (274, 275, 273), (275, 274, 276), (276, 277, 275), (277, 276, 278), (278, 279, 277), (279, 278, 280), (280, 281, 279), (281, 280, 282), (282, 283, 281), (283, 282, 221), (221, 220, 283), (283, 220, 223), (223, 225, 227), (227, 229, 231), (231, 233, 235), (235, 237, 284), (235, 284, 285), (227, 231, 235), (283, 223, 227), (279, 281, 283), (275, 277, 279), (271, 273, 275), (286, 269, 271), (287, 286, 271), (271, 275, 279), (279, 283, 227), (227, 235, 285), (227, 285, 288), (271, 279, 227), (289, 287, 271), (290, 289, 271), (227, 288, 291), (227, 291, 292), (293, 290, 271), (294, 293, 271), (227, 292, 295), (227, 295, 296), (297, 294, 271), (297, 271, 227), (227, 296, 298), (227, 298, 299), (300, 297, 227), (227, 299, 300), (301, 197, 196), (196, 284, 301), (302, 200, 199), (199, 303, 302), (303, 199, 198), (198, 304, 303), (287, 213, 212), (212, 286, 287), (285, 195, 194), (194, 288, 285), (284, 196, 195), (195, 285, 284), (291, 193, 192), (192, 292, 291), (299, 188, 219), (219, 300, 299), (305, 205, 204), (204, 306, 305), (290, 215, 214), (214, 289, 290), (306, 204, 203), (203, 307, 306), (300, 219, 218), (218, 297, 300), (292, 192, 191), (191, 295, 292), (308, 207, 206), (206, 309, 308), (295, 191, 190), (190, 296, 295), (310, 201, 200), (200, 302, 310), (294, 217, 216), (216, 293, 294), (289, 214, 213), (213, 287, 289), (311, 202, 201), (201, 310, 311), (312, 208, 207), (207, 308, 312), (313, 210, 209), (209, 314, 313), (298, 189, 188), (188, 299, 298), (288, 194, 193), (193, 291, 288), (286, 212, 211), (211, 315, 286), (304, 198, 197), (197, 301, 304), (309, 206, 205), (205, 305, 309), (297, 218, 217), (217, 294, 297), (296, 190, 189), (189, 298, 296), (307, 203, 202), (202, 311, 307), (315, 211, 210), (210, 313, 315), (293, 216, 215), (215, 290, 293), (267, 269, 286), (267, 286, 315), (263, 265, 267), (259, 261, 263), (255, 257, 259), (251, 253, 255), (247, 249, 251), (243, 245, 247), (239, 241, 243), (284, 237, 239), (301, 284, 239), (239, 243, 247), (247, 251, 255), (255, 259, 263), (263, 267, 315), (263, 315, 313), (247, 255, 263), (301, 239, 247), (304, 301, 247), (263, 313, 314), (263, 314, 312), (303, 304, 247), (302, 303, 247), (263, 312, 308), (263, 308, 309), (310, 302, 247), (311, 310, 247), (247, 263, 309), (247, 309, 305), (307, 311, 247), (247, 305, 306), (306, 307, 247), (314, 209, 208), (208, 312, 314), (316, 317, 318), (318, 319, 320), (320, 321, 322), (322, 323, 324), (324, 325, 326), (326, 327, 328), (328, 329, 330), (330, 331, 332), (332, 333, 334), (334, 335, 336), (336, 337, 338), (338, 339, 340), (340, 341, 342), (342, 343, 344), (344, 345, 346), (346, 347, 316), (316, 318, 320), (320, 322, 324), (324, 326, 328), (328, 330, 332), (332, 334, 336), (336, 338, 340), (340, 342, 344), (344, 346, 316), (316, 320, 324), (324, 328, 332), (332, 336, 340), (340, 344, 316), (316, 324, 332), (332, 340, 316), (348, 349, 350), (350, 351, 348), (351, 350, 352), (352, 353, 351), (353, 352, 354), (354, 355, 353), (356, 355, 354), (354, 357, 358), (354, 358, 356), (356, 358, 359), (359, 360, 356), (360, 359, 361), (361, 362, 360), (362, 361, 363), (363, 364, 362), (364, 363, 365), (365, 366, 364), (366, 365, 367), (367, 368, 366), (368, 367, 369), (369, 370, 368), (370, 369, 371), (371, 372, 370), (372, 371, 373), (373, 374, 372), (374, 373, 375), (375, 376, 374), (376, 375, 377), (377, 378, 376), (378, 377, 379), (379, 380, 378), (380, 379, 381), (381, 382, 380), (382, 381, 383), (383, 384, 382), (384, 383, 385), (385, 386, 384), (386, 385, 387), (387, 388, 386), (388, 387, 389), (389, 390, 388), (390, 389, 391), (391, 392, 390), (392, 391, 393), (393, 394, 392), (394, 393, 395), (395, 396, 394), (396, 395, 397), (397, 398, 396), (398, 397, 399), (399, 400, 398), (400, 399, 401), (401, 402, 400), (402, 401, 403), (403, 404, 402), (404, 403, 405), (405, 406, 404), (407, 406, 405), (408, 409, 407), (405, 408, 407), (407, 409, 410), (410, 411, 407), (411, 410, 412), (412, 413, 411), (413, 412, 349), (349, 348, 413), (413, 348, 351), (351, 353, 355), (355, 356, 360), (360, 362, 364), (364, 366, 414), (364, 414, 415), (355, 360, 364), (413, 351, 355), (407, 411, 413), (404, 406, 407), (400, 402, 404), (416, 398, 400), (417, 416, 400), (400, 404, 407), (407, 413, 355), (355, 364, 415), (355, 415, 418), (400, 407, 355), (419, 417, 400), (420, 419, 400), (355, 418, 421), (355, 421, 422), (423, 420, 400), (424, 423, 400), (355, 422, 425), (355, 425, 426), (427, 424, 400), (427, 400, 355), (355, 426, 428), (355, 428, 429), (430, 427, 355), (355, 429, 430), (431, 325, 324), (324, 414, 431), (432, 328, 327), (327, 433, 432), (433, 327, 326), (326, 434, 433), (417, 341, 340), (340, 416, 417), (415, 323, 322), (322, 418, 415), (414, 324, 323), (323, 415, 414), (421, 321, 320), (320, 422, 421), (429, 316, 347), (347, 430, 429), (435, 333, 332), (332, 436, 435), (420, 343, 342), (342, 419, 420), (436, 332, 331), (331, 437, 436), (430, 347, 346), (346, 427, 430), (422, 320, 319), (319, 425, 422), (438, 335, 334), (334, 439, 438), (425, 319, 318), (318, 426, 425), (440, 329, 328), (328, 432, 440), (424, 345, 344), (344, 423, 424), (419, 342, 341), (341, 417, 419), (441, 330, 329), (329, 440, 441), (442, 336, 335), (335, 438, 442), (443, 338, 337), (337, 444, 443), (428, 317, 316), (316, 429, 428), (418, 322, 321), (321, 421, 418), (416, 340, 339), (339, 445, 416), (434, 326, 325), (325, 431, 434), (439, 334, 333), (333, 435, 439), (427, 346, 345), (345, 424, 427), (426, 318, 317), (317, 428, 426), (437, 331, 330), (330, 441, 437), (445, 339, 338), (338, 443, 445), (423, 344, 343), (343, 420, 423), (396, 398, 416), (396, 416, 445), (392, 394, 396), (388, 390, 392), (384, 386, 388), (380, 382, 384), (376, 378, 380), (372, 374, 376), (368, 370, 372), (414, 366, 368), (431, 414, 368), (368, 372, 376), (376, 380, 384), (384, 388, 392), (392, 396, 445), (392, 445, 443), (376, 384, 392), (431, 368, 376), (434, 431, 376), (392, 443, 444), (392, 444, 442), (433, 434, 376), (432, 433, 376), (392, 442, 438), (392, 438, 439), (440, 432, 376), (441, 440, 376), (376, 392, 439), (376, 439, 435), (437, 441, 376), (376, 435, 436), (436, 437, 376), (444, 337, 336), (336, 442, 444), (446, 447, 448), (448, 449, 450), (450, 451, 452), (452, 453, 454), (454, 455, 456), (456, 457, 458), (458, 459, 460), (460, 461, 462), (462, 463, 464), (464, 465, 466), (466, 467, 468), (468, 469, 470), (470, 471, 472), (472, 473, 474), (474, 475, 476), (476, 477, 446), (446, 448, 450), (450, 452, 454), (454, 456, 458), (458, 460, 462), (462, 464, 466), (466, 468, 470), (470, 472, 474), (474, 476, 446), (446, 450, 454), (454, 458, 462), (462, 466, 470), (470, 474, 446), (446, 454, 462), (462, 470, 446), (478, 479, 480), (480, 481, 478), (481, 480, 482), (482, 483, 481), (483, 482, 484), (484, 485, 483), (485, 484, 486), (486, 487, 485), (487, 486, 488), (488, 489, 487), (489, 488, 490), (490, 491, 489), (491, 490, 492), (492, 493, 491), (493, 492, 494), (494, 495, 493), (495, 494, 496), (496, 497, 495), (497, 496, 498), (498, 499, 497), (499, 498, 500), (500, 501, 499), (501, 500, 502), (502, 503, 501), (503, 502, 504), (504, 505, 503), (505, 504, 506), (506, 507, 505), (507, 506, 508), (508, 509, 507), (509, 508, 510), (510, 511, 509), (511, 510, 512), (512, 513, 511), (513, 512, 514), (514, 515, 513), (515, 514, 516), (516, 517, 515), (517, 516, 518), (518, 519, 517), (519, 518, 520), (520, 521, 519), (521, 520, 522), (522, 523, 521), (523, 522, 524), (524, 525, 523), (525, 524, 526), (526, 527, 525), (527, 526, 528), (528, 529, 527), (529, 528, 530), (530, 531, 529), (531, 530, 532), (532, 533, 531), (533, 532, 534), (534, 535, 533), (535, 534, 536), (536, 537, 535), (537, 536, 538), (538, 539, 537), (539, 538, 540), (540, 541, 539), (541, 540, 479), (479, 478, 541), (541, 478, 481), (481, 483, 485), (485, 487, 489), (489, 491, 493), (493, 495, 542), (493, 542, 543), (485, 489, 493), (541, 481, 485), (537, 539, 541), (533, 535, 537), (529, 531, 533), (544, 527, 529), (545, 544, 529), (529, 533, 537), (537, 541, 485), (485, 493, 543), (485, 543, 546), (529, 537, 485), (547, 545, 529), (548, 547, 529), (485, 546, 549), (485, 549, 550), (551, 548, 529), (552, 551, 529), (485, 550, 553), (485, 553, 554), (555, 552, 529), (555, 529, 485), (485, 554, 556), (485, 556, 557), (558, 555, 485), (485, 557, 558), (559, 455, 454), (454, 542, 559), (560, 458, 457), (457, 561, 560), (561, 457, 456), (456, 562, 561), (545, 471, 470), (470, 544, 545), (543, 453, 452), (452, 546, 543), (542, 454, 453), (453, 543, 542), (549, 451, 450), (450, 550, 549), (557, 446, 477), (477, 558, 557), (563, 463, 462), (462, 564, 563), (548, 473, 472), (472, 547, 548), (564, 462, 461), (461, 565, 564), (558, 477, 476), (476, 555, 558), (550, 450, 449), (449, 553, 550), (566, 465, 464), (464, 567, 566), (553, 449, 448), (448, 554, 553), (568, 459, 458), (458, 560, 568), (552, 475, 474), (474, 551, 552), (547, 472, 471), (471, 545, 547), (569, 460, 459), (459, 568, 569), (570, 466, 465), (465, 566, 570), (571, 468, 467), (467, 572, 571), (556, 447, 446), (446, 557, 556), (546, 452, 451), (451, 549, 546), (544, 470, 469), (469, 573, 544), (562, 456, 455), (455, 559, 562), (567, 464, 463), (463, 563, 567), (555, 476, 475), (475, 552, 555), (554, 448, 447), (447, 556, 554), (565, 461, 460), (460, 569, 565), (573, 469, 468), (468, 571, 573), (551, 474, 473), (473, 548, 551), (525, 527, 544), (525, 544, 573), (521, 523, 525), (517, 519, 521), (513, 515, 517), (509, 511, 513), (505, 507, 509), (501, 503, 505), (497, 499, 501), (542, 495, 497), (559, 542, 497), (497, 501, 505), (505, 509, 513), (513, 517, 521), (521, 525, 573), (521, 573, 571), (505, 513, 521), (559, 497, 505), (562, 559, 505), (521, 571, 572), (521, 572, 570), (561, 562, 505), (560, 561, 505), (521, 570, 566), (521, 566, 567), (568, 560, 505), (569, 568, 505), (505, 521, 567), (505, 567, 563), (565, 569, 505), (505, 563, 564), (564, 565, 505), (572, 467, 466), (466, 570, 572), (574, 575, 576), (576, 577, 574), (577, 576, 578), (578, 579, 577), (580, 579, 578), (578, 581, 582), (583, 580, 578), (578, 582, 583), (574, 580, 583), (583, 582, 584), (585, 575, 574), (583, 584, 585), (583, 585, 574), (577, 579, 580), (580, 574, 577), (581, 586, 584), (584, 582, 581), (587, 588, 589), (589, 590, 587), (590, 589, 591), (591, 592, 590), (592, 591, 593), (593, 594, 592), (594, 593, 595), (595, 596, 594), (596, 595, 597), (597, 598, 596), (598, 597, 599), (599, 600, 598), (600, 599, 601), (601, 602, 600), (602, 601, 603), (603, 604, 602), (604, 603, 605), (605, 606, 604), (588, 607, 608), (608, 589, 588), (589, 608, 609), (609, 591, 589), (591, 609, 610), (610, 593, 591), (593, 610, 611), (611, 595, 593), (595, 611, 612), (612, 597, 595), (597, 612, 613), (613, 599, 597), (599, 613, 614), (614, 601, 599), (601, 614, 615), (615, 603, 601), (603, 615, 616), (616, 605, 603), (607, 617, 618), (618, 608, 607), (608, 618, 619), (619, 609, 608), (609, 619, 620), (620, 610, 609), (610, 620, 621), (621, 611, 610), (611, 621, 622), (622, 612, 611), (612, 622, 623), (623, 613, 612), (613, 623, 624), (624, 614, 613), (614, 624, 625), (625, 615, 614), (615, 625, 626), (626, 616, 615), (617, 627, 628), (628, 618, 617), (618, 628, 629), (629, 619, 618), (619, 629, 630), (630, 620, 619), (620, 630, 631), (631, 621, 620), (621, 631, 632), (632, 622, 621), (622, 632, 633), (633, 623, 622), (623, 633, 634), (634, 624, 623), (624, 634, 635), (635, 625, 624), (625, 635, 636), (636, 626, 625), (637, 638, 639), (639, 640, 637), (627, 641, 642), (642, 628, 627), (628, 642, 643), (643, 629, 628), (629, 643, 644), (644, 630, 629), (630, 644, 645), (645, 631, 630), (631, 645, 646), (646, 632, 631), (632, 646, 647), (647, 633, 632), (633, 647, 648), (648, 634, 633), (634, 648, 649), (649, 635, 634), (635, 649, 650), (650, 636, 635), (651, 652, 653), (653, 654, 651), (641, 655, 656), (656, 642, 641), (642, 656, 657), (657, 643, 642), (643, 657, 658), (658, 644, 643), (644, 658, 659), (659, 645, 644), (645, 659, 660), (660, 646, 645), (646, 660, 661), (661, 647, 646), (647, 661, 662), (662, 648, 647), (648, 662, 663), (663, 649, 648), (649, 663, 664), (664, 650, 649), (665, 666, 667), (667, 668, 665), (655, 669, 670), (670, 656, 655), (656, 670, 671), (671, 657, 656), (657, 671, 672), (672, 658, 657), (658, 672, 673), (673, 659, 658), (659, 673, 674), (674, 660, 659), (660, 674, 675), (675, 661, 660), (661, 675, 676), (676, 662, 661), (662, 676, 677), (677, 663, 662), (663, 677, 678), (678, 664, 663), (679, 680, 681), (681, 682, 679), (669, 683, 684), (684, 670, 669), (670, 684, 685), (685, 671, 670), (671, 685, 686), (686, 672, 671), (672, 686, 687), (687, 673, 672), (673, 687, 688), (688, 674, 673), (674, 688, 689), (689, 675, 674), (675, 689, 690), (690, 676, 675), (676, 690, 691), (691, 677, 676), (677, 691, 692), (692, 678, 677), (683, 693, 694), (694, 684, 683), (684, 694, 695), (695, 685, 684), (685, 695, 696), (696, 686, 685), (686, 696, 697), (697, 687, 686), (687, 697, 698), (698, 688, 687), (688, 698, 699), (699, 689, 688), (689, 699, 700), (700, 690, 689), (690, 700, 701), (701, 691, 690), (691, 701, 702), (702, 692, 691), (693, 703, 704), (704, 694, 693), (694, 704, 705), (705, 695, 694), (695, 705, 706), (706, 696, 695), (696, 706, 707), (707, 697, 696), (697, 707, 708), (708, 698, 697), (698, 708, 709), (709, 699, 698), (699, 709, 710), (710, 700, 699), (700, 710, 711), (711, 701, 700), (701, 711, 712), (712, 702, 701), (713, 714, 715), (715, 716, 713), (716, 715, 717), (717, 718, 716), (718, 717, 719), (719, 720, 718), (720, 719, 721), (721, 722, 720), (722, 721, 723), (723, 724, 722), (724, 723, 725), (725, 726, 724), (726, 725, 727), (727, 728, 726), (728, 727, 729), (729, 730, 728), (730, 729, 731), (731, 732, 730), (733, 713, 716), (716, 734, 733), (734, 716, 718), (718, 735, 734), (735, 718, 720), (720, 736, 735), (736, 720, 722), (722, 737, 736), (737, 722, 724), (724, 738, 737), (738, 724, 726), (726, 739, 738), (739, 726, 728), (728, 740, 739), (740, 728, 730), (730, 741, 740), (741, 730, 732), (732, 742, 741), (743, 733, 734), (734, 744, 743), (744, 734, 735), (735, 745, 744), (745, 735, 736), (736, 746, 745), (746, 736, 737), (737, 747, 746), (747, 737, 738), (738, 748, 747), (748, 738, 739), (739, 749, 748), (749, 739, 740), (740, 750, 749), (750, 740, 741), (741, 751, 750), (751, 741, 742), (742, 752, 751), (753, 754, 755), (755, 756, 753), (757, 743, 744), (744, 758, 757), (758, 744, 745), (745, 759, 758), (759, 745, 746), (746, 760, 759), (760, 746, 747), (747, 761, 760), (761, 747, 748), (748, 762, 761), (762, 748, 749), (749, 763, 762), (763, 749, 750), (750, 764, 763), (764, 750, 751), (751, 765, 764), (765, 751, 752), (752, 766, 765), (767, 768, 769), (769, 770, 767), (771, 757, 758), (758, 772, 771), (772, 758, 759), (759, 773, 772), (773, 759, 760), (760, 774, 773), (774, 760, 761), (761, 775, 774), (775, 761, 762), (762, 776, 775), (776, 762, 763), (763, 777, 776), (777, 763, 764), (764, 778, 777), (778, 764, 765), (765, 779, 778), (779, 765, 766), (766, 780, 779), (781, 782, 783), (783, 784, 781), (785, 771, 772), (772, 786, 785), (786, 772, 773), (773, 787, 786), (787, 773, 774), (774, 788, 787), (788, 774, 775), (775, 789, 788), (789, 775, 776), (776, 790, 789), (790, 776, 777), (777, 791, 790), (791, 777, 778), (778, 792, 791), (792, 778, 779), (779, 793, 792), (793, 779, 780), (780, 794, 793), (794, 780, 795), (795, 796, 794), (797, 785, 786), (786, 798, 797), (798, 786, 787), (787, 799, 798), (799, 787, 788), (788, 800, 799), (800, 788, 789), (789, 801, 800), (801, 789, 790), (790, 802, 801), (802, 790, 791), (791, 803, 802), (803, 791, 792), (792, 804, 803), (804, 792, 793), (793, 805, 804), (805, 793, 794), (794, 652, 805), (806, 807, 808), (808, 809, 806), (810, 797, 798), (798, 811, 810), (811, 798, 799), (799, 812, 811), (812, 799, 800), (800, 813, 812), (813, 800, 801), (801, 814, 813), (814, 801, 802), (802, 815, 814), (815, 802, 803), (803, 816, 815), (816, 803, 804), (804, 817, 816), (817, 804, 805), (805, 818, 817), (818, 805, 652), (652, 651, 818), (819, 810, 811), (811, 820, 819), (820, 811, 812), (812, 821, 820), (821, 812, 813), (813, 822, 821), (822, 813, 814), (814, 823, 822), (823, 814, 815), (815, 824, 823), (824, 815, 816), (816, 825, 824), (825, 816, 817), (817, 826, 825), (826, 817, 818), (818, 827, 826), (827, 818, 651), (651, 828, 827), (829, 819, 820), (820, 830, 829), (830, 820, 821), (821, 831, 830), (831, 821, 822), (822, 832, 831), (832, 822, 823), (823, 833, 832), (833, 823, 824), (824, 834, 833), (834, 824, 825), (825, 835, 834), (835, 825, 826), (826, 836, 835), (836, 826, 827), (827, 837, 836), (837, 827, 828), (828, 838, 837), (839, 840, 841), (841, 842, 839), (842, 841, 843), (843, 844, 842), (844, 843, 845), (845, 846, 844), (846, 845, 847), (847, 848, 846), (848, 847, 849), (849, 850, 848), (850, 849, 851), (851, 852, 850), (852, 851, 853), (853, 854, 852), (854, 853, 855), (855, 856, 854), (856, 855, 768), (768, 767, 856), (857, 839, 842), (842, 858, 857), (858, 842, 844), (844, 859, 858), (859, 844, 846), (846, 860, 859), (860, 846, 848), (848, 861, 860), (861, 848, 850), (850, 862, 861), (862, 850, 852), (852, 863, 862), (863, 852, 854), (854, 864, 863), (864, 854, 856), (856, 865, 864), (865, 856, 767), (767, 866, 865), (867, 857, 858), (858, 868, 867), (868, 858, 859), (859, 869, 868), (869, 859, 860), (860, 870, 869), (870, 860, 861), (861, 871, 870), (871, 861, 862), (862, 872, 871), (872, 862, 863), (863, 873, 872), (873, 863, 864), (864, 874, 873), (874, 864, 865), (865, 875, 874), (875, 865, 866), (866, 876, 875), (877, 867, 868), (868, 878, 877), (878, 868, 869), (869, 879, 878), (879, 869, 870), (870, 880, 879), (880, 870, 871), (871, 881, 880), (881, 871, 872), (872, 882, 881), (882, 872, 873), (873, 883, 882), (883, 873, 874), (874, 884, 883), (884, 874, 875), (875, 885, 884), (885, 875, 876), (876, 886, 885), (692, 702, 887), (887, 888, 692), (889, 877, 878), (878, 890, 889), (890, 878, 879), (879, 891, 890), (891, 879, 880), (880, 892, 891), (892, 880, 881), (881, 893, 892), (893, 881, 882), (882, 894, 893), (894, 882, 883), (883, 895, 894), (895, 883, 884), (884, 896, 895), (896, 884, 885), (885, 897, 896), (897, 885, 886), (886, 898, 897), (606, 605, 899), (899, 900, 606), (901, 889, 890), (890, 902, 901), (902, 890, 891), (891, 903, 902), (903, 891, 892), (892, 904, 903), (904, 892, 893), (893, 905, 904), (905, 893, 894), (894, 906, 905), (906, 894, 895), (895, 907, 906), (907, 895, 896), (896, 908, 907), (908, 896, 897), (897, 909, 908), (909, 897, 898), (898, 638, 909), (766, 752, 910), (910, 911, 766), (912, 901, 902), (902, 913, 912), (913, 902, 903), (903, 914, 913), (914, 903, 904), (904, 915, 914), (915, 904, 905), (905, 916, 915), (916, 905, 906), (906, 917, 916), (917, 906, 907), (907, 918, 917), (918, 907, 908), (908, 919, 918), (919, 908, 909), (909, 920, 919), (920, 909, 638), (638, 637, 920), (742, 732, 921), (921, 922, 742), (923, 912, 913), (913, 924, 923), (924, 913, 914), (914, 925, 924), (925, 914, 915), (915, 926, 925), (926, 915, 916), (916, 927, 926), (927, 916, 917), (917, 928, 927), (928, 917, 918), (918, 929, 928), (929, 918, 919), (919, 930, 929), (930, 919, 920), (920, 931, 930), (931, 920, 637), (637, 754, 931), (932, 923, 924), (924, 933, 932), (933, 924, 925), (925, 934, 933), (934, 925, 926), (926, 935, 934), (935, 926, 927), (927, 936, 935), (936, 927, 928), (928, 937, 936), (937, 928, 929), (929, 938, 937), (938, 929, 930), (930, 939, 938), (939, 930, 931), (931, 940, 939), (940, 931, 754), (754, 753, 940), (941, 932, 933), (933, 942, 941), (942, 933, 934), (934, 943, 942), (943, 934, 935), (935, 944, 943), (944, 935, 936), (936, 945, 944), (945, 936, 937), (937, 946, 945), (946, 937, 938), (938, 947, 946), (947, 938, 939), (939, 948, 947), (948, 939, 940), (940, 949, 948), (949, 940, 753), (753, 950, 949), (951, 952, 953), (953, 954, 951), (954, 953, 955), (955, 956, 954), (956, 955, 957), (957, 958, 956), (958, 957, 959), (959, 960, 958), (960, 959, 961), (961, 962, 960), (962, 961, 963), (963, 964, 962), (964, 963, 965), (965, 966, 964), (966, 965, 967), (967, 968, 966), (968, 967, 969), (969, 807, 968), (970, 951, 954), (954, 971, 970), (971, 954, 956), (956, 972, 971), (972, 956, 958), (958, 973, 972), (973, 958, 960), (960, 974, 973), (974, 960, 962), (962, 975, 974), (975, 962, 964), (964, 976, 975), (976, 964, 966), (966, 977, 976), (977, 966, 968), (968, 978, 977), (978, 968, 807), (807, 806, 978), (979, 970, 971), (971, 980, 979), (980, 971, 972), (972, 981, 980), (981, 972, 973), (973, 982, 981), (982, 973, 974), (974, 983, 982), (983, 974, 975), (975, 984, 983), (984, 975, 976), (976, 985, 984), (985, 976, 977), (977, 986, 985), (986, 977, 978), (978, 987, 986), (987, 978, 806), (806, 782, 987), (838, 828, 988), (988, 989, 838), (990, 979, 980), (980, 991, 990), (991, 980, 981), (981, 992, 991), (992, 981, 982), (982, 993, 992), (993, 982, 983), (983, 994, 993), (994, 983, 984), (984, 995, 994), (995, 984, 985), (985, 996, 995), (996, 985, 986), (986, 997, 996), (997, 986, 987), (987, 998, 997), (998, 987, 782), (782, 781, 998), (898, 886, 999), (999, 1000, 898), (1001, 990, 991), (991, 1002, 1001), (1002, 991, 992), (992, 1003, 1002), (1003, 992, 993), (993, 1004, 1003), (1004, 993, 994), (994, 1005, 1004), (1005, 994, 995), (995, 1006, 1005), (1006, 995, 996), (996, 1007, 1006), (1007, 996, 997), (997, 1008, 1007), (1008, 997, 998), (998, 1009, 1008), (1009, 998, 781), (781, 680, 1009), (731, 606, 900), (900, 1010, 731), (1011, 1001, 1002), (1002, 1012, 1011), (1012, 1002, 1003), (1003, 1013, 1012), (1013, 1003, 1004), (1004, 1014, 1013), (1014, 1004, 1005), (1005, 1015, 1014), (1015, 1005, 1006), (1006, 1016, 1015), (1016, 1006, 1007), (1007, 1017, 1016), (1017, 1007, 1008), (1008, 1018, 1017), (1018, 1008, 1009), (1009, 1019, 1018), (1019, 1009, 680), (680, 679, 1019), (876, 866, 1020), (1020, 1021, 876), (1022, 1011, 1012), (1012, 1023, 1022), (1023, 1012, 1013), (1013, 1024, 1023), (1024, 1013, 1014), (1014, 1025, 1024), (1025, 1014, 1015), (1015, 1026, 1025), (1026, 1015, 1016), (1016, 1027, 1026), (1027, 1016, 1017), (1017, 1028, 1027), (1028, 1017, 1018), (1018, 1029, 1028), (1029, 1018, 1019), (1019, 1030, 1029), (1030, 1019, 679), (679, 1031, 1030), (664, 678, 1032), (1032, 1033, 664), (1034, 1022, 1023), (1023, 1035, 1034), (1035, 1023, 1024), (1024, 1036, 1035), (1036, 1024, 1025), (1025, 1037, 1036), (1037, 1025, 1026), (1026, 1038, 1037), (1038, 1026, 1027), (1027, 1039, 1038), (1039, 1027, 1028), (1028, 1040, 1039), (1040, 1028, 1029), (1029, 1041, 1040), (1041, 1029, 1030), (1030, 1042, 1041), (1042, 1030, 1031), (1031, 1043, 1042), (1044, 1034, 1035), (1035, 1045, 1044), (1045, 1035, 1036), (1036, 1046, 1045), (1046, 1036, 1037), (1037, 1047, 1046), (1047, 1037, 1038), (1038, 1048, 1047), (1048, 1038, 1039), (1039, 1049, 1048), (1049, 1039, 1040), (1040, 1050, 1049), (1050, 1040, 1041), (1041, 1051, 1050), (1051, 1041, 1042), (1042, 1052, 1051), (1052, 1042, 1043), (1043, 666, 1052), (1053, 1044, 1045), (1045, 1054, 1053), (1054, 1045, 1046), (1046, 1055, 1054), (1055, 1046, 1047), (1047, 1056, 1055), (1056, 1047, 1048), (1048, 1057, 1056), (1057, 1048, 1049), (1049, 1058, 1057), (1058, 1049, 1050), (1050, 1059, 1058), (1059, 1050, 1051), (1051, 1060, 1059), (1060, 1051, 1052), (1052, 1061, 1060), (1061, 1052, 666), (666, 665, 1061), (714, 587, 590), (590, 715, 714), (715, 590, 592), (592, 717, 715), (717, 592, 594), (594, 719, 717), (719, 594, 596), (596, 721, 719), (721, 596, 598), (598, 723, 721), (723, 598, 600), (600, 725, 723), (725, 600, 602), (602, 727, 725), (727, 602, 604), (604, 729, 727), (729, 604, 606), (606, 731, 729), (703, 1053, 1054), (1054, 704, 703), (704, 1054, 1055), (1055, 705, 704), (705, 1055, 1056), (1056, 706, 705), (706, 1056, 1057), (1057, 707, 706), (707, 1057, 1058), (1058, 708, 707), (708, 1058, 1059), (1059, 709, 708), (709, 1059, 1060), (1060, 710, 709), (710, 1060, 1061), (1061, 711, 710), (711, 1061, 665), (665, 712, 711), (838, 768, 855), (855, 837, 838), (837, 855, 853), (853, 836, 837), (836, 853, 851), (851, 835, 836), (835, 851, 849), (849, 834, 835), (834, 849, 847), (847, 833, 834), (833, 847, 845), (845, 832, 833), (832, 845, 843), (843, 831, 832), (831, 843, 841), (841, 830, 831), (830, 841, 840), (840, 829, 830), (950, 969, 967), (967, 949, 950), (949, 967, 965), (965, 948, 949), (948, 965, 963), (963, 947, 948), (947, 963, 961), (961, 946, 947), (946, 961, 959), (959, 945, 946), (945, 959, 957), (957, 944, 945), (944, 957, 955), (955, 943, 944), (943, 955, 953), (953, 942, 943), (942, 953, 952), (952, 941, 942), (588, 587, 714), (714, 713, 733), (733, 743, 757), (757, 771, 785), (785, 797, 810), (810, 819, 829), (829, 840, 839), (839, 857, 867), (867, 877, 889), (889, 901, 912), (912, 923, 932), (932, 941, 952), (952, 951, 970), (970, 979, 990), (990, 1001, 1011), (1011, 1022, 1034), (1034, 1044, 1053), (1053, 703, 693), (693, 683, 669), (669, 655, 641), (641, 627, 617), (617, 607, 588), (588, 714, 733), (733, 757, 785), (785, 810, 829), (829, 839, 867), (867, 889, 912), (912, 932, 952), (952, 970, 990), (990, 1011, 1034), (1034, 1053, 693), (693, 669, 641), (641, 617, 588), (588, 733, 785), (785, 829, 867), (867, 912, 952), (952, 990, 1034), (1034, 693, 641), (641, 588, 785), (785, 867, 952), (952, 1034, 641), (785, 952, 641), (626, 636, 1062), (1062, 1063, 626), (605, 616, 1064), (1064, 899, 605), (752, 742, 922), (922, 910, 752), (702, 712, 1065), (1065, 887, 702), (1043, 1031, 1066), (1066, 1067, 1043), (650, 664, 1033), (1033, 1068, 650), (886, 876, 1021), (1021, 999, 886), (732, 731, 1010), (1010, 921, 732), (780, 766, 911), (911, 795, 780), (678, 692, 888), (888, 1032, 678), (969, 950, 1069), (1069, 1070, 969), (866, 767, 770), (770, 1020, 866), (782, 806, 809), (809, 783, 782), (950, 753, 756), (756, 1069, 950), (638, 898, 1000), (1000, 639, 638), (828, 651, 654), (654, 988, 828), (652, 794, 796), (796, 653, 652), (807, 969, 1070), (1070, 808, 807), (680, 781, 784), (784, 681, 680), (712, 665, 668), (668, 1065, 712), (754, 637, 640), (640, 755, 754), (616, 626, 1063), (1063, 1064, 616), (769, 768, 838), (838, 989, 1071), (1072, 769, 838), (838, 1071, 1072), (666, 1043, 1067), (1067, 667, 666), (1031, 679, 682), (682, 1066, 1031), (636, 650, 1068), (1068, 1062, 636), (809, 808, 1070), (1070, 357, 354), (1070, 354, 352), (783, 809, 1070), (681, 784, 783), (1066, 682, 681), (667, 1067, 1066), (1065, 668, 667), (888, 887, 1065), (1033, 1032, 888), (1062, 1068, 1033), (1064, 1063, 1062), (900, 899, 1064), (528, 526, 900), (530, 528, 900), (900, 1064, 1062), (1062, 1033, 888), (888, 1065, 667), (667, 1066, 681), (681, 783, 1070), (1070, 352, 350), (1070, 350, 349), (667, 681, 1070), (1062, 888, 667), (530, 900, 1062), (532, 530, 1062), (1062, 667, 1070), (1062, 1070, 349), (534, 532, 1062), (536, 534, 1062), (1062, 349, 412), (1062, 412, 410), (538, 536, 1062), (540, 538, 1062), (409, 408, 1073), (409, 1073, 11), (479, 540, 1062), (480, 479, 1062), (410, 409, 11), (1062, 410, 11), (482, 480, 1062), (1062, 11, 8), (5, 1074, 494), (482, 1062, 8), (484, 482, 8), (8, 5, 494), (8, 494, 492), (486, 484, 8), (488, 486, 8), (8, 492, 490), (8, 490, 488), (578, 576, 586), (586, 581, 578), (576, 575, 584), (584, 586, 576), (584, 575, 585), (53, 900, 526), (53, 526, 524), (38, 59, 56), (53, 524, 522), (53, 522, 520), (41, 38, 56), (56, 53, 520), (56, 520, 518), (1070, 44, 41), (56, 518, 516), (56, 516, 514), (358, 357, 1070), (359, 358, 1070), (56, 514, 512), (56, 512, 510), (361, 359, 1070), (363, 361, 1070), (41, 56, 510), (41, 510, 508), (365, 363, 1070), (367, 365, 1070), (41, 508, 506), (41, 506, 504), (369, 367, 1070), (371, 369, 1070), (41, 504, 502), (41, 502, 500), (371, 1070, 41), (373, 371, 41), (41, 500, 498), (496, 494, 1074), (41, 498, 496), (375, 373, 41), (377, 375, 41), (496, 1074, 2), (2, 1073, 408), (2, 408, 405), (379, 377, 41), (381, 379, 41), (2, 405, 403), (2, 403, 401), (381, 41, 496), (383, 381, 496), (2, 401, 399), (385, 383, 496), (387, 385, 496), (496, 2, 399), (496, 399, 397), (389, 387, 496), (391, 389, 496), (496, 397, 395), (393, 391, 496), (496, 395, 393), (29, 1010, 268), (29, 268, 266), (32, 29, 266), (32, 266, 264), (17, 26, 35), (35, 32, 264), (35, 264, 262), (20, 17, 35), (1069, 1075, 23), (23, 20, 35), (35, 262, 260), (35, 260, 258), (236, 1069, 23), (35, 258, 256), (35, 256, 254), (236, 23, 35), (238, 236, 35), (35, 254, 252), (35, 252, 250), (240, 238, 35), (242, 240, 35), (35, 250, 248), (35, 248, 246), (244, 242, 35), (246, 244, 35), (236, 140, 138), (236, 138, 136), (110, 108, 1069), (112, 110, 1069), (236, 136, 134), (236, 134, 132), (114, 112, 1069), (116, 114, 1069), (1069, 236, 132), (1069, 132, 130), (118, 116, 1069), (120, 118, 1069), (1069, 130, 128), (1069, 128, 126), (122, 120, 1069), (1069, 126, 124), (124, 122, 1069), (900, 53, 50), (50, 59, 278), (50, 278, 276), (1010, 900, 50), (270, 268, 1010), (272, 270, 1010), (50, 276, 274), (272, 1010, 50), (50, 274, 272), (59, 38, 47), (47, 44, 1070), (1069, 108, 106), (1069, 106, 104), (47, 1070, 1069), (280, 278, 59), (282, 280, 59), (47, 1069, 104), (47, 104, 102), (221, 282, 59), (221, 59, 47), (47, 102, 100), (47, 100, 98), (140, 236, 234), (142, 140, 234), (142, 234, 232), (144, 142, 232), (144, 232, 230), (146, 144, 230), (146, 230, 228), (148, 146, 228), (148, 228, 226), (150, 148, 226), (150, 226, 224), (152, 150, 224), (152, 224, 222), (154, 152, 222), (47, 98, 96), (47, 96, 94), (154, 222, 221), (47, 94, 93), (93, 154, 221), (47, 93, 221), (1010, 29, 26), (26, 1069, 756), (756, 755, 640), (640, 639, 1000), (1000, 999, 1021), (1021, 1020, 770), (770, 769, 1072), (1072, 1071, 989), (989, 988, 654), (654, 653, 796), (796, 795, 911), (911, 910, 922), (922, 921, 1010), (1010, 26, 756), (756, 640, 1000), (1000, 1021, 770), (770, 1072, 989), (989, 654, 796), (796, 911, 922), (922, 1010, 756), (756, 1000, 770), (770, 989, 796), (796, 922, 756), (756, 770, 796), (1069, 26, 17), (14, 1075, 1069), (17, 14, 1069)])
me_cameraenclosure.use_remesh_preserve_volume = False
me_cameraenclosure.use_remesh_preserve_attributes = False
me_cameraenclosure.use_mirror_vertex_groups = False
me_cameraenclosure.update()

# ---- objects
ob_cameraback = bpy.data.objects.new('CameraBack', me_cameraenclosure)

# ---- transforms, parenting, visibility, modifiers, constraints
ob_cameraback.location = (-53.28, 0.0, -21.2)
ob_cameraback.rotation_euler = (-1.571, 3.142, 1.571)
ob_cameraback.lineart.crease_threshold = 0.0

# ---- collection membership
col_collection_1.objects.link(ob_cameraback)
col_collection_8.objects.link(ob_cameraback)

# ---- scene / render settings (as saved in the file)
scene.frame_start = 1; scene.frame_end = 250; scene.frame_set(4)
scene.render.engine = 'BLENDER_EEVEE_NEXT'
scene.render.resolution_percentage = 50
scene.render.dither_intensity = 0.0
scene.cycles.use_denoising = False
scene.cycles.samples = 128
scene.cycles.sampling_pattern = 'TABULATED_SOBOL'
scene.cycles.light_sampling_threshold = 0.0
scene.cycles.use_adaptive_sampling = False
scene.cycles.use_light_tree = False
scene.cycles.blur_glossy = 0.0
scene.cycles.sample_clamp_indirect = 0.0
scene.view_settings.view_transform = 'Standard'
scene.unit_settings.scale_length = 0.001
bpy.context.view_layer.update()

# ---- added for rendering (the .blend has no active camera and no usable light): camera, sun
cam_auto = bpy.data.cameras.new('AutoCamera')
cam_auto.lens = 50.0
cam_auto.sensor_width = 36.0
cam_auto.clip_end = 1000.0
ob_auto_camera = bpy.data.objects.new('AutoCamera', cam_auto)
scene.collection.objects.link(ob_auto_camera)
ob_auto_camera.location = (-10.3336, -51.5403, 7.34353)
ob_auto_camera.rotation_euler = (1.09748, -7.21219e-08, 0.694738)
scene.camera = ob_auto_camera
light_auto_sun = bpy.data.lights.new('AutoSun', 'SUN')
light_auto_sun.energy = 3.0
light_auto_sun.angle = 0.0523599
ob_auto_sun = bpy.data.objects.new('AutoSun', light_auto_sun)
scene.collection.objects.link(ob_auto_sun)
ob_auto_sun.rotation_euler = (0.872665, 0.174533, 0.523599)
bpy.context.view_layer.update()
